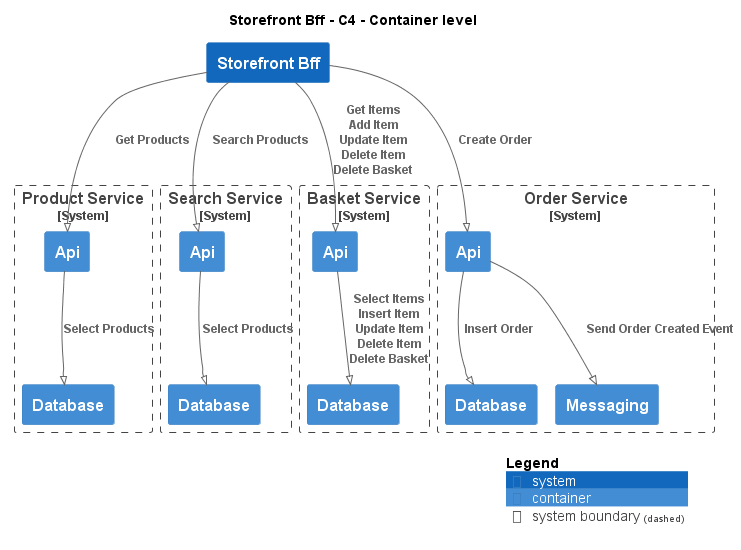

The diagram above was rendered by PlantUML. Its source (embedded in the PNG):
@startuml
!pragma layout smetana
!include ..\..\..\.c4s\C4_Container.puml

AddElementTag("c4interflow:lifecycle:new", $bgColor=green, $fontColor=#ffffff, $borderColor=green, $shadowing="False")
AddElementTag("c4interflow:lifecycle:changed", $bgColor=orange, $fontColor=#ffffff, $borderColor=orange, $shadowing="False")
AddElementTag("c4interflow:lifecycle:removed", $bgColor=red, $fontColor=#ffffff, $borderColor=red, $shadowing="False")

AddRelTag("c4interflow:lifecycle:new", $textColor=green, $lineColor=green)
AddRelTag("c4interflow:lifecycle:changed", $textColor=orange, $lineColor=orange)
AddRelTag("c4interflow:lifecycle:removed", $textColor=red, $lineColor=red)

SHOW_PERSON_PORTRAIT()
LAYOUT_TOP_DOWN()

skinparam linetype polyline

title Storefront Bff - C4 - Container level

System(ECommercePlatform.SoftwareSystems.StorefrontBff, "Storefront Bff", "")

System_Boundary(ECommercePlatform.SoftwareSystems.ProductService, "Product Service") {
    Container(ECommercePlatform.SoftwareSystems.ProductService.Containers.Api, "Api", "", "")
    Container(ECommercePlatform.SoftwareSystems.ProductService.Containers.Database, "Database", "", "")
}

System_Boundary(ECommercePlatform.SoftwareSystems.SearchService, "Search Service") {
    Container(ECommercePlatform.SoftwareSystems.SearchService.Containers.Api, "Api", "", "")
    Container(ECommercePlatform.SoftwareSystems.SearchService.Containers.Database, "Database", "", "")
}

System_Boundary(ECommercePlatform.SoftwareSystems.BasketService, "Basket Service") {
    Container(ECommercePlatform.SoftwareSystems.BasketService.Containers.Api, "Api", "", "")
    Container(ECommercePlatform.SoftwareSystems.BasketService.Containers.Database, "Database", "", "")
}

System_Boundary(ECommercePlatform.SoftwareSystems.OrderService, "Order Service") {
    Container(ECommercePlatform.SoftwareSystems.OrderService.Containers.Api, "Api", "", "")
    Container(ECommercePlatform.SoftwareSystems.OrderService.Containers.Database, "Database", "", "")
    Container(ECommercePlatform.SoftwareSystems.OrderService.Containers.Messaging, "Messaging", "", "")
}

Rel(ECommercePlatform.SoftwareSystems.StorefrontBff, ECommercePlatform.SoftwareSystems.ProductService.Containers.Api, "Get Products")
Rel(ECommercePlatform.SoftwareSystems.ProductService.Containers.Api, ECommercePlatform.SoftwareSystems.ProductService.Containers.Database, "Select Products")
Rel(ECommercePlatform.SoftwareSystems.StorefrontBff, ECommercePlatform.SoftwareSystems.SearchService.Containers.Api, "Search Products")
Rel(ECommercePlatform.SoftwareSystems.SearchService.Containers.Api, ECommercePlatform.SoftwareSystems.SearchService.Containers.Database, "Select Products")
Rel(ECommercePlatform.SoftwareSystems.StorefrontBff, ECommercePlatform.SoftwareSystems.BasketService.Containers.Api, "Get Items\nAdd Item\nUpdate Item\nDelete Item\nDelete Basket")
Rel(ECommercePlatform.SoftwareSystems.BasketService.Containers.Api, ECommercePlatform.SoftwareSystems.BasketService.Containers.Database, "Select Items\nInsert Item\nUpdate Item\nDelete Item\nDelete Basket")
Rel(ECommercePlatform.SoftwareSystems.StorefrontBff, ECommercePlatform.SoftwareSystems.OrderService.Containers.Api, "Create Order")
Rel(ECommercePlatform.SoftwareSystems.OrderService.Containers.Api, ECommercePlatform.SoftwareSystems.OrderService.Containers.Database, "Insert Order")
Rel(ECommercePlatform.SoftwareSystems.OrderService.Containers.Api, ECommercePlatform.SoftwareSystems.OrderService.Containers.Messaging, "Send Order Created Event")


SHOW_LEGEND()
@enduml